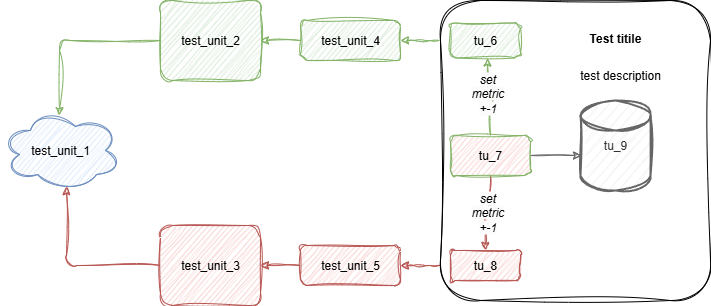

The diagram above was exported from draw.io. Its source (the exported page's mxGraphModel, read from the mxfile embedded in the PNG):
<mxGraphModel dx="2253" dy="751" grid="1" gridSize="10" guides="1" tooltips="1" connect="1" arrows="1" fold="1" page="1" pageScale="1" pageWidth="827" pageHeight="1169" math="0" shadow="0">
  <root>
    <mxCell id="0" />
    <mxCell id="1" parent="0" />
    <mxCell id="mwH9mIfmXYlc04-R90El-76" value="" style="edgeStyle=orthogonalEdgeStyle;rounded=1;orthogonalLoop=1;jettySize=auto;html=1;entryX=0.006;entryY=0.883;entryDx=0;entryDy=0;entryPerimeter=0;endArrow=none;endFill=0;startArrow=classic;startFill=1;labelBackgroundColor=none;fontColor=default;sketch=1;curveFitting=1;jiggle=2;fillColor=#f8cecc;strokeColor=#b85450;" parent="1" source="mwH9mIfmXYlc04-R90El-9" target="mwH9mIfmXYlc04-R90El-38" edge="1">
      <mxGeometry relative="1" as="geometry" />
    </mxCell>
    <mxCell id="mwH9mIfmXYlc04-R90El-9" value="test_unit_5" style="whiteSpace=wrap;html=1;align=center;labelBackgroundColor=none;sketch=1;curveFitting=1;jiggle=2;rounded=1;fillColor=#f8cecc;strokeColor=#b85450;" parent="1" vertex="1">
      <mxGeometry x="170" y="525" width="100" height="40" as="geometry" />
    </mxCell>
    <mxCell id="mwH9mIfmXYlc04-R90El-75" value="" style="edgeStyle=orthogonalEdgeStyle;rounded=1;orthogonalLoop=1;jettySize=auto;html=1;endArrow=none;endFill=0;startArrow=classic;startFill=1;labelBackgroundColor=none;fontColor=default;sketch=1;curveFitting=1;jiggle=2;fillColor=#d5e8d4;strokeColor=#82b366;" parent="1" source="mwH9mIfmXYlc04-R90El-10" edge="1">
      <mxGeometry relative="1" as="geometry">
        <mxPoint x="309" y="320" as="targetPoint" />
      </mxGeometry>
    </mxCell>
    <mxCell id="mwH9mIfmXYlc04-R90El-10" value="test_unit_4" style="whiteSpace=wrap;html=1;align=center;labelBackgroundColor=none;sketch=1;curveFitting=1;jiggle=2;rounded=1;fillColor=#d5e8d4;strokeColor=#82b366;" parent="1" vertex="1">
      <mxGeometry x="170" y="300" width="100" height="40" as="geometry" />
    </mxCell>
    <mxCell id="mwH9mIfmXYlc04-R90El-14" value="" style="edgeStyle=orthogonalEdgeStyle;rounded=1;orthogonalLoop=1;jettySize=auto;html=1;startArrow=classic;startFill=1;endArrow=none;endFill=0;labelBackgroundColor=none;fontColor=default;sketch=1;curveFitting=1;jiggle=2;fillColor=#d5e8d4;strokeColor=#82b366;" parent="1" source="mwH9mIfmXYlc04-R90El-11" target="mwH9mIfmXYlc04-R90El-10" edge="1">
      <mxGeometry relative="1" as="geometry" />
    </mxCell>
    <mxCell id="mwH9mIfmXYlc04-R90El-57" value="" style="edgeStyle=orthogonalEdgeStyle;rounded=1;orthogonalLoop=1;jettySize=auto;html=1;entryX=0.492;entryY=0.063;entryDx=0;entryDy=0;entryPerimeter=0;labelBackgroundColor=none;fontColor=default;sketch=1;curveFitting=1;jiggle=2;fillColor=#d5e8d4;strokeColor=#82b366;" parent="1" source="mwH9mIfmXYlc04-R90El-11" target="mwH9mIfmXYlc04-R90El-69" edge="1">
      <mxGeometry relative="1" as="geometry">
        <mxPoint y="420" as="targetPoint" />
      </mxGeometry>
    </mxCell>
    <mxCell id="mwH9mIfmXYlc04-R90El-11" value="test_unit_2" style="whiteSpace=wrap;html=1;align=center;labelBackgroundColor=none;sketch=1;curveFitting=1;jiggle=2;rounded=1;fillColor=#d5e8d4;strokeColor=#82b366;" parent="1" vertex="1">
      <mxGeometry x="30" y="280" width="100" height="80" as="geometry" />
    </mxCell>
    <mxCell id="mwH9mIfmXYlc04-R90El-18" value="" style="edgeStyle=orthogonalEdgeStyle;rounded=1;orthogonalLoop=1;jettySize=auto;html=1;startArrow=classic;startFill=1;endArrow=none;endFill=0;labelBackgroundColor=none;fontColor=default;sketch=1;curveFitting=1;jiggle=2;fillColor=#f8cecc;strokeColor=#b85450;" parent="1" source="mwH9mIfmXYlc04-R90El-13" target="mwH9mIfmXYlc04-R90El-9" edge="1">
      <mxGeometry relative="1" as="geometry" />
    </mxCell>
    <mxCell id="mwH9mIfmXYlc04-R90El-58" value="" style="edgeStyle=orthogonalEdgeStyle;rounded=1;orthogonalLoop=1;jettySize=auto;html=1;entryX=0.55;entryY=0.95;entryDx=0;entryDy=0;entryPerimeter=0;exitX=0;exitY=0.5;exitDx=0;exitDy=0;labelBackgroundColor=none;fontColor=default;sketch=1;curveFitting=1;jiggle=2;fillColor=#f8cecc;strokeColor=#b85450;" parent="1" source="mwH9mIfmXYlc04-R90El-13" target="mwH9mIfmXYlc04-R90El-69" edge="1">
      <mxGeometry relative="1" as="geometry">
        <mxPoint y="450" as="targetPoint" />
      </mxGeometry>
    </mxCell>
    <mxCell id="mwH9mIfmXYlc04-R90El-13" value="test_unit_3" style="whiteSpace=wrap;html=1;align=center;labelBackgroundColor=none;sketch=1;curveFitting=1;jiggle=2;rounded=1;fillColor=#f8cecc;strokeColor=#b85450;" parent="1" vertex="1">
      <mxGeometry x="30" y="505" width="100" height="80" as="geometry" />
    </mxCell>
    <mxCell id="mwH9mIfmXYlc04-R90El-38" value="" style="whiteSpace=wrap;html=1;align=center;labelBackgroundColor=none;sketch=1;curveFitting=1;jiggle=2;rounded=1;" parent="1" vertex="1">
      <mxGeometry x="310" y="280" width="270" height="300" as="geometry" />
    </mxCell>
    <mxCell id="mwH9mIfmXYlc04-R90El-39" value="tu_9" style="strokeWidth=2;html=1;shape=mxgraph.flowchart.database;whiteSpace=wrap;labelBackgroundColor=none;sketch=1;curveFitting=1;jiggle=2;rounded=1;fillColor=#f5f5f5;fontColor=#333333;strokeColor=#666666;" parent="1" vertex="1">
      <mxGeometry x="450" y="380" width="70" height="90" as="geometry" />
    </mxCell>
    <mxCell id="mwH9mIfmXYlc04-R90El-59" value="" style="edgeStyle=orthogonalEdgeStyle;rounded=1;orthogonalLoop=1;jettySize=auto;html=1;entryX=0.014;entryY=0.611;entryDx=0;entryDy=0;entryPerimeter=0;labelBackgroundColor=none;fontColor=default;sketch=1;curveFitting=1;jiggle=2;fillColor=#f5f5f5;strokeColor=#666666;" parent="1" source="mwH9mIfmXYlc04-R90El-40" target="mwH9mIfmXYlc04-R90El-39" edge="1">
      <mxGeometry relative="1" as="geometry" />
    </mxCell>
    <mxCell id="mwH9mIfmXYlc04-R90El-63" value="" style="edgeStyle=orthogonalEdgeStyle;rounded=1;orthogonalLoop=1;jettySize=auto;html=1;entryX=0.529;entryY=1;entryDx=0;entryDy=0;entryPerimeter=0;labelBackgroundColor=none;fontColor=default;sketch=1;curveFitting=1;jiggle=2;fillColor=#d5e8d4;strokeColor=#82b366;" parent="1" source="mwH9mIfmXYlc04-R90El-40" target="mwH9mIfmXYlc04-R90El-41" edge="1">
      <mxGeometry relative="1" as="geometry" />
    </mxCell>
    <mxCell id="mwH9mIfmXYlc04-R90El-67" value="&lt;i style=&quot;font-size: 12px; text-wrap-mode: wrap; background-color: rgb(251, 251, 251);&quot;&gt;set metric +-1&lt;/i&gt;" style="edgeLabel;html=1;align=center;verticalAlign=middle;resizable=0;points=[];labelBackgroundColor=none;sketch=1;curveFitting=1;jiggle=2;rounded=1;" parent="mwH9mIfmXYlc04-R90El-63" vertex="1" connectable="0">
      <mxGeometry x="0.1261" y="1" relative="1" as="geometry">
        <mxPoint as="offset" />
      </mxGeometry>
    </mxCell>
    <mxCell id="mwH9mIfmXYlc04-R90El-65" value="" style="edgeStyle=orthogonalEdgeStyle;rounded=1;orthogonalLoop=1;jettySize=auto;html=1;labelBackgroundColor=none;fontColor=default;sketch=1;curveFitting=1;jiggle=2;fillColor=#f8cecc;strokeColor=#b85450;" parent="1" source="mwH9mIfmXYlc04-R90El-40" target="mwH9mIfmXYlc04-R90El-52" edge="1">
      <mxGeometry relative="1" as="geometry" />
    </mxCell>
    <mxCell id="mwH9mIfmXYlc04-R90El-68" value="&lt;i style=&quot;font-size: 12px; text-wrap-mode: wrap; background-color: rgb(251, 251, 251);&quot;&gt;set metric +-1&lt;/i&gt;" style="edgeLabel;html=1;align=center;verticalAlign=middle;resizable=0;points=[];labelBackgroundColor=none;sketch=1;curveFitting=1;jiggle=2;rounded=1;" parent="mwH9mIfmXYlc04-R90El-65" vertex="1" connectable="0">
      <mxGeometry x="-0.0947" y="-4" relative="1" as="geometry">
        <mxPoint as="offset" />
      </mxGeometry>
    </mxCell>
    <mxCell id="mwH9mIfmXYlc04-R90El-40" value="tu_7" style="whiteSpace=wrap;html=1;align=center;labelBackgroundColor=none;sketch=1;curveFitting=1;jiggle=2;rounded=1;fillColor=#F8CECC;strokeColor=#82b366;" parent="1" vertex="1">
      <mxGeometry x="320" y="415" width="80" height="40" as="geometry" />
    </mxCell>
    <mxCell id="mwH9mIfmXYlc04-R90El-41" value="tu_6" style="whiteSpace=wrap;html=1;align=center;labelBackgroundColor=none;sketch=1;curveFitting=1;jiggle=2;rounded=1;fillColor=#d5e8d4;strokeColor=#82b366;" parent="1" vertex="1">
      <mxGeometry x="320" y="302.5" width="70" height="35" as="geometry" />
    </mxCell>
    <mxCell id="mwH9mIfmXYlc04-R90El-51" value="&lt;div&gt;test description&lt;/div&gt;" style="text;html=1;align=center;verticalAlign=middle;whiteSpace=wrap;rounded=1;labelBackgroundColor=none;sketch=1;curveFitting=1;jiggle=2;" parent="1" vertex="1">
      <mxGeometry x="400" y="340" width="180" height="30" as="geometry" />
    </mxCell>
    <mxCell id="mwH9mIfmXYlc04-R90El-52" value="tu_8" style="whiteSpace=wrap;html=1;align=center;labelBackgroundColor=none;sketch=1;curveFitting=1;jiggle=2;rounded=1;fillColor=#f8cecc;strokeColor=#b85450;" parent="1" vertex="1">
      <mxGeometry x="320" y="530" width="70" height="30" as="geometry" />
    </mxCell>
    <mxCell id="mwH9mIfmXYlc04-R90El-69" value="test_unit_1" style="ellipse;shape=cloud;whiteSpace=wrap;html=1;labelBackgroundColor=none;sketch=1;curveFitting=1;jiggle=2;rounded=1;fillColor=#dae8fc;strokeColor=#6c8ebf;" parent="1" vertex="1">
      <mxGeometry x="-130" y="390" width="120" height="80" as="geometry" />
    </mxCell>
    <mxCell id="mwH9mIfmXYlc04-R90El-70" value="&lt;b&gt;Test titile&lt;/b&gt;" style="text;html=1;align=center;verticalAlign=middle;whiteSpace=wrap;rounded=1;labelBackgroundColor=none;sketch=1;curveFitting=1;jiggle=2;" parent="1" vertex="1">
      <mxGeometry x="395" y="302.5" width="180" height="30" as="geometry" />
    </mxCell>
  </root>
</mxGraphModel>